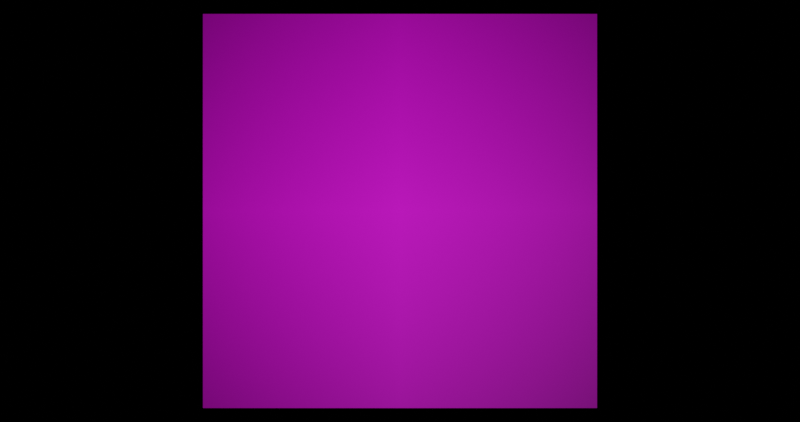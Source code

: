 # Source: sun-bloom-mask.blend  (saved by Blender 2.81.16; exported with 4.5.12 LTS)
import bpy
from mathutils import Matrix  # noqa: F401  (used for matrix-valued properties, if any)

bpy.ops.wm.read_factory_settings(use_empty=True)
scene = bpy.context.scene
scene.name = 'Scene'

# ---- collections
col_collection = bpy.data.collections.new('Collection'); scene.collection.children.link(col_collection)

# ---- images (referenced by path relative to the original .blend; pixels are not part of the script)
import os
ASSET_DIR = os.environ.get("B2B_ASSET_DIR", "")  # directory of the original .blend (textures are referenced by path, not embedded)
HERE = os.path.dirname(os.path.abspath(__file__))  # packed textures are extracted next to this script under _unpacked/

def load_image(name, relpath, width, height, colorspace="sRGB"):
    """Load a texture the original file referenced (path relative to the .blend, or extracted next to this script)."""
    p = next((c for c in (os.path.join(HERE, relpath), os.path.join(ASSET_DIR, relpath)) if relpath and os.path.exists(c)), "")
    if p:
        img = bpy.data.images.load(p, check_existing=True)
        img.name = name
    else:  # same state as the original file: an image datablock whose file is absent (Cycles renders it pink)
        img = bpy.data.images.new(name, width, height)
        img.source = "FILE"
        img.filepath = "//" + (relpath or name)
    img.colorspace_settings.name = colorspace
    return img
img_sun_2012_00001_jpg = load_image('Sun-2012_00001.jpg', 'Sun-2012_00001.jpg', 1024, 1024, 'sRGB')

# ---- materials (node trees are filled in below, after node groups)
mat_sun_2012_00001 = bpy.data.materials.new('Sun-2012_00001')
mat_sun_2012_00001.surface_render_method = 'BLENDED'
mat_sun_2012_00001.blend_method = 'BLEND'
mat_sun_2012_00001.preview_render_type = 'FLAT'

# ---- material node trees
mat_sun_2012_00001.use_nodes = True; mat_sun_2012_00001.node_tree.nodes.clear()
_N = mat_sun_2012_00001.node_tree.nodes; _L = mat_sun_2012_00001.node_tree.links
n0 = _N.new('ShaderNodeOutputMaterial'); n0.name = 'Material Output'; n0.location = (1055, 197)
n1 = _N.new('ShaderNodeTexImage'); n1.name = 'Image Texture'; n1.location = (-200, 197)
n1.image = img_sun_2012_00001_jpg
n1.extension = 'CLIP'
n2 = _N.new('ShaderNodeBsdfPrincipled'); n2.name = 'Principled BSDF'; n2.location = (0, 197)
n2.distribution = 'GGX'
n2.subsurface_method = 'BURLEY'
n2.inputs[3].default_value = 1.45
n2.inputs[27].default_value = (0.0, 0.0, 0.0, 1.0)
n2.inputs[28].default_value = 1.0
_L.new(n1.outputs[0], n2.inputs[0])
_L.new(n1.outputs[1], n2.inputs[4])
_L.new(n2.outputs[0], n0.inputs[0])
n0.is_active_output = True

# ---- world
world_world = bpy.data.worlds.new('World'); scene.world = world_world
world_world.use_nodes = True; world_world.node_tree.nodes.clear()
_N = world_world.node_tree.nodes; _L = world_world.node_tree.links
n0 = _N.new('ShaderNodeOutputWorld'); n0.name = 'World Output'; n0.location = (300, 300)
n1 = _N.new('ShaderNodeBackground'); n1.name = 'Background'; n1.location = (10, 300)
n1.inputs[0].default_value = (0.0, 0.0, 0.0, 1.0)
_L.new(n1.outputs[0], n0.inputs[0])
n0.is_active_output = True
world_world.color = (0.05088, 0.05088, 0.05088)
world_world.use_sun_shadow = False
world_world.sun_shadow_jitter_overblur = 0.0
world_world.light_settings.ao_factor = 0.33
world_world.light_settings.distance = 10.06

# ---- cameras
cam_camera = bpy.data.cameras.new('Camera')
cam_camera.clip_end = 100.0
cam_camera.ortho_scale = 7.314
cam_camera.show_safe_areas = True

# ---- meshes
me_sun_2012_00001_001 = bpy.data.meshes.new('Sun-2012_00001.001')
me_sun_2012_00001_001.from_pydata([(-0.5, -0.5, 0.0), (0.5, -0.5, 0.0), (-0.5, 0.5, 0.0), (0.5, 0.5, 0.0)], [], [(0, 1, 3, 2)])
_uv = me_sun_2012_00001_001.uv_layers.new(name='UVMap')
_uv.uv.foreach_set('vector', [0.0, 0.0, 1.0, 0.0, 1.0, 1.0, 0.0, 1.0])
me_sun_2012_00001_001.materials.append(mat_sun_2012_00001)
me_sun_2012_00001_001.use_remesh_fix_poles = True
me_sun_2012_00001_001.use_remesh_preserve_attributes = False
me_sun_2012_00001_001.use_mirror_vertex_groups = False
me_sun_2012_00001_001.update()

# ---- objects
ob_camera = bpy.data.objects.new('Camera', cam_camera)
ob_sun_2012_00001 = bpy.data.objects.new('Sun-2012_00001', me_sun_2012_00001_001)

# ---- transforms, parenting, visibility, modifiers, constraints
ob_camera.location = (0.0, 0.0, 2.819)
ob_camera.lock_rotations_4d = False
ob_camera.empty_display_type = 'ARROWS'
ob_camera.color = (0.0, 0.0, 0.0, 0.0)
ob_camera.display_type = 'WIRE'
ob_camera.lineart.crease_threshold = 0.0
ob_sun_2012_00001.location = (0.0, 0.0, 0.0)
ob_sun_2012_00001.lineart.crease_threshold = 0.0

# ---- collection membership
col_collection.objects.link(ob_camera)
col_collection.objects.link(ob_sun_2012_00001)

# ---- scene / render settings (as saved in the file)
scene.camera = ob_camera
scene.frame_start = 1; scene.frame_end = 29295; scene.frame_set(1)
scene.render.engine = 'CYCLES'
scene.render.image_settings.color_mode = 'RGB'
scene.render.image_settings.compression = 66
scene.render.resolution_x = 4096
scene.render.resolution_y = 2160
scene.cycles.use_denoising = False
scene.cycles.samples = 128
scene.cycles.sampling_pattern = 'TABULATED_SOBOL'
scene.cycles.use_adaptive_sampling = False
scene.cycles.use_light_tree = False
scene.eevee.use_gtao = True
scene.view_settings.view_transform = 'Filmic'
bpy.context.view_layer.update()

# ---- added for rendering (the .blend has no usable light): sun
light_auto_sun = bpy.data.lights.new('AutoSun', 'SUN')
light_auto_sun.energy = 3.0
light_auto_sun.angle = 0.0523599
ob_auto_sun = bpy.data.objects.new('AutoSun', light_auto_sun)
scene.collection.objects.link(ob_auto_sun)
ob_auto_sun.rotation_euler = (0.872665, 0.174533, 0.523599)
bpy.context.view_layer.update()
